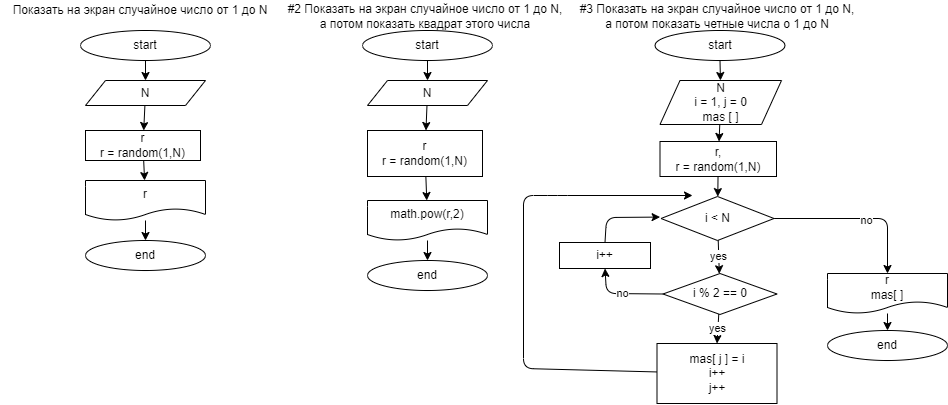

The diagram above was exported from draw.io. Its source (the exported page's mxGraphModel, read from the mxfile embedded in the PNG):
<mxGraphModel dx="582" dy="419" grid="0" gridSize="10" guides="1" tooltips="1" connect="1" arrows="1" fold="1" page="1" pageScale="1" pageWidth="827" pageHeight="1169" math="0" shadow="0">
  <root>
    <mxCell id="0" />
    <mxCell id="1" parent="0" />
    <mxCell id="11" value="" style="edgeStyle=none;html=1;" edge="1" parent="1" source="7" target="10">
      <mxGeometry relative="1" as="geometry" />
    </mxCell>
    <mxCell id="7" value="start" style="ellipse;whiteSpace=wrap;html=1;" vertex="1" parent="1">
      <mxGeometry x="80" y="30" width="130" height="30" as="geometry" />
    </mxCell>
    <mxCell id="9" value="Показать на экран случайное число от 1 до N" style="text;html=1;strokeColor=none;fillColor=none;align=center;verticalAlign=middle;whiteSpace=wrap;rounded=0;" vertex="1" parent="1">
      <mxGeometry width="280" height="20" as="geometry" />
    </mxCell>
    <mxCell id="13" value="" style="edgeStyle=none;html=1;" edge="1" parent="1" source="10" target="12">
      <mxGeometry relative="1" as="geometry" />
    </mxCell>
    <mxCell id="10" value="N" style="shape=parallelogram;perimeter=parallelogramPerimeter;whiteSpace=wrap;html=1;fixedSize=1;" vertex="1" parent="1">
      <mxGeometry x="85" y="80" width="120" height="25" as="geometry" />
    </mxCell>
    <mxCell id="15" value="" style="edgeStyle=none;html=1;" edge="1" parent="1" source="12" target="14">
      <mxGeometry relative="1" as="geometry" />
    </mxCell>
    <mxCell id="12" value="r&lt;br&gt;r = random(1,N)" style="whiteSpace=wrap;html=1;" vertex="1" parent="1">
      <mxGeometry x="85" y="130" width="115" height="30" as="geometry" />
    </mxCell>
    <mxCell id="17" value="" style="edgeStyle=none;html=1;" edge="1" parent="1" source="14" target="16">
      <mxGeometry relative="1" as="geometry" />
    </mxCell>
    <mxCell id="14" value="r" style="shape=document;whiteSpace=wrap;html=1;boundedLbl=1;" vertex="1" parent="1">
      <mxGeometry x="85" y="180" width="120" height="40" as="geometry" />
    </mxCell>
    <mxCell id="16" value="end" style="ellipse;whiteSpace=wrap;html=1;" vertex="1" parent="1">
      <mxGeometry x="85" y="240" width="120" height="30" as="geometry" />
    </mxCell>
    <mxCell id="18" value="" style="edgeStyle=none;html=1;" edge="1" parent="1" source="19" target="22">
      <mxGeometry relative="1" as="geometry" />
    </mxCell>
    <mxCell id="19" value="start" style="ellipse;whiteSpace=wrap;html=1;" vertex="1" parent="1">
      <mxGeometry x="362" y="30" width="130" height="30" as="geometry" />
    </mxCell>
    <mxCell id="20" value="#2 Показать на экран случайное число от 1 до N, а потом показать квадрат этого числа" style="text;html=1;strokeColor=none;fillColor=none;align=center;verticalAlign=middle;whiteSpace=wrap;rounded=0;" vertex="1" parent="1">
      <mxGeometry x="284.5" y="6" width="280" height="20" as="geometry" />
    </mxCell>
    <mxCell id="21" value="" style="edgeStyle=none;html=1;" edge="1" parent="1" source="22" target="24">
      <mxGeometry relative="1" as="geometry" />
    </mxCell>
    <mxCell id="22" value="N" style="shape=parallelogram;perimeter=parallelogramPerimeter;whiteSpace=wrap;html=1;fixedSize=1;" vertex="1" parent="1">
      <mxGeometry x="367" y="80" width="120" height="25" as="geometry" />
    </mxCell>
    <mxCell id="23" value="" style="edgeStyle=none;html=1;" edge="1" parent="1" source="24" target="26">
      <mxGeometry relative="1" as="geometry" />
    </mxCell>
    <mxCell id="24" value="r&lt;br&gt;r = random(1,N)" style="whiteSpace=wrap;html=1;" vertex="1" parent="1">
      <mxGeometry x="367" y="130" width="115" height="46" as="geometry" />
    </mxCell>
    <mxCell id="25" value="" style="edgeStyle=none;html=1;" edge="1" parent="1" source="26" target="27">
      <mxGeometry relative="1" as="geometry" />
    </mxCell>
    <mxCell id="26" value="math.pow(r,2)" style="shape=document;whiteSpace=wrap;html=1;boundedLbl=1;" vertex="1" parent="1">
      <mxGeometry x="367" y="200" width="120" height="40" as="geometry" />
    </mxCell>
    <mxCell id="27" value="end" style="ellipse;whiteSpace=wrap;html=1;" vertex="1" parent="1">
      <mxGeometry x="367" y="260" width="120" height="30" as="geometry" />
    </mxCell>
    <mxCell id="28" value="" style="edgeStyle=none;html=1;" edge="1" parent="1" source="29" target="32">
      <mxGeometry relative="1" as="geometry" />
    </mxCell>
    <mxCell id="29" value="start" style="ellipse;whiteSpace=wrap;html=1;" vertex="1" parent="1">
      <mxGeometry x="654.5" y="30" width="130" height="30" as="geometry" />
    </mxCell>
    <mxCell id="30" value="#3 Показать на экран случайное число от 1 до N, а потом показать четные числа о 1 до N" style="text;html=1;strokeColor=none;fillColor=none;align=center;verticalAlign=middle;whiteSpace=wrap;rounded=0;" vertex="1" parent="1">
      <mxGeometry x="577" y="6" width="280" height="20" as="geometry" />
    </mxCell>
    <mxCell id="31" value="" style="edgeStyle=none;html=1;" edge="1" parent="1" source="32" target="34">
      <mxGeometry relative="1" as="geometry" />
    </mxCell>
    <mxCell id="32" value="N&lt;br&gt;i = 1, j = 0&lt;br&gt;mas [ ]" style="shape=parallelogram;perimeter=parallelogramPerimeter;whiteSpace=wrap;html=1;fixedSize=1;" vertex="1" parent="1">
      <mxGeometry x="659.5" y="80" width="121.5" height="44" as="geometry" />
    </mxCell>
    <mxCell id="40" value="" style="edgeStyle=none;html=1;" edge="1" parent="1" source="34" target="39">
      <mxGeometry relative="1" as="geometry" />
    </mxCell>
    <mxCell id="34" value="r,&lt;br&gt;r = random(1,N)" style="whiteSpace=wrap;html=1;" vertex="1" parent="1">
      <mxGeometry x="659.5" y="141" width="116.5" height="35" as="geometry" />
    </mxCell>
    <mxCell id="35" value="" style="edgeStyle=none;html=1;" edge="1" parent="1" source="36" target="37">
      <mxGeometry relative="1" as="geometry" />
    </mxCell>
    <mxCell id="36" value="r&lt;br&gt;mas[ ]" style="shape=document;whiteSpace=wrap;html=1;boundedLbl=1;" vertex="1" parent="1">
      <mxGeometry x="827" y="273" width="120" height="40" as="geometry" />
    </mxCell>
    <mxCell id="37" value="end" style="ellipse;whiteSpace=wrap;html=1;" vertex="1" parent="1">
      <mxGeometry x="827" y="330" width="120" height="30" as="geometry" />
    </mxCell>
    <mxCell id="47" value="yes" style="edgeStyle=none;html=1;" edge="1" parent="1" source="39" target="46">
      <mxGeometry relative="1" as="geometry" />
    </mxCell>
    <mxCell id="51" value="" style="edgeStyle=none;html=1;" edge="1" parent="1" source="39" target="36">
      <mxGeometry relative="1" as="geometry">
        <Array as="points">
          <mxPoint x="887" y="218" />
        </Array>
      </mxGeometry>
    </mxCell>
    <mxCell id="52" value="no" style="edgeLabel;html=1;align=center;verticalAlign=middle;resizable=0;points=[];" vertex="1" connectable="0" parent="51">
      <mxGeometry x="0.0935" y="-2" relative="1" as="geometry">
        <mxPoint as="offset" />
      </mxGeometry>
    </mxCell>
    <mxCell id="39" value="i &amp;lt; N" style="rhombus;whiteSpace=wrap;html=1;" vertex="1" parent="1">
      <mxGeometry x="660.5" y="196" width="113" height="44" as="geometry" />
    </mxCell>
    <mxCell id="54" value="yes" style="edgeStyle=none;html=1;entryX=0.5;entryY=0;entryDx=0;entryDy=0;" edge="1" parent="1" source="46" target="59">
      <mxGeometry relative="1" as="geometry">
        <mxPoint x="718.0067114093961" y="338" as="targetPoint" />
      </mxGeometry>
    </mxCell>
    <mxCell id="57" value="no" style="edgeStyle=none;html=1;exitX=0;exitY=0.5;exitDx=0;exitDy=0;entryX=0.5;entryY=1;entryDx=0;entryDy=0;" edge="1" parent="1" source="46" target="56">
      <mxGeometry relative="1" as="geometry">
        <Array as="points">
          <mxPoint x="606" y="293" />
        </Array>
      </mxGeometry>
    </mxCell>
    <mxCell id="46" value="i % 2 == 0" style="rhombus;whiteSpace=wrap;html=1;" vertex="1" parent="1">
      <mxGeometry x="662.5" y="273" width="114" height="41" as="geometry" />
    </mxCell>
    <mxCell id="55" style="edgeStyle=none;html=1;" edge="1" parent="1" source="59">
      <mxGeometry relative="1" as="geometry">
        <mxPoint x="657" y="368" as="sourcePoint" />
        <mxPoint x="692" y="195" as="targetPoint" />
        <Array as="points">
          <mxPoint x="523" y="368" />
          <mxPoint x="523" y="195" />
          <mxPoint x="557" y="195" />
        </Array>
      </mxGeometry>
    </mxCell>
    <mxCell id="58" style="edgeStyle=none;html=1;exitX=0.5;exitY=0;exitDx=0;exitDy=0;" edge="1" parent="1" source="56">
      <mxGeometry relative="1" as="geometry">
        <mxPoint x="659.6045726429331" y="216.57728160511363" as="targetPoint" />
        <Array as="points">
          <mxPoint x="606" y="217" />
        </Array>
      </mxGeometry>
    </mxCell>
    <mxCell id="56" value="&lt;span&gt;i++&lt;/span&gt;" style="rounded=0;whiteSpace=wrap;html=1;" vertex="1" parent="1">
      <mxGeometry x="559" y="242" width="91" height="26" as="geometry" />
    </mxCell>
    <mxCell id="59" value="&lt;span&gt;mas[ j ] = i&lt;/span&gt;&lt;br&gt;&lt;span&gt;i++&lt;/span&gt;&lt;br&gt;&lt;span&gt;j++&lt;/span&gt;" style="rounded=0;whiteSpace=wrap;html=1;" vertex="1" parent="1">
      <mxGeometry x="656.5" y="343" width="120" height="60" as="geometry" />
    </mxCell>
  </root>
</mxGraphModel>